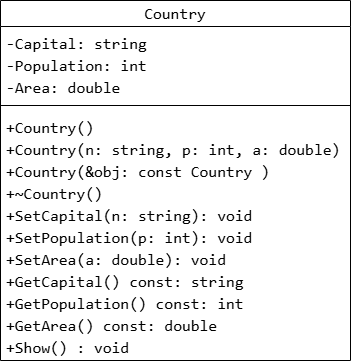

The diagram above was exported from draw.io. Its source (the exported page's mxGraphModel, read from the mxfile embedded in the PNG):
<mxGraphModel dx="858" dy="468" grid="1" gridSize="10" guides="1" tooltips="1" connect="1" arrows="1" fold="1" page="1" pageScale="1" pageWidth="827" pageHeight="1169" background="#ffffff" math="0" shadow="0">
  <root>
    <mxCell id="0" />
    <mxCell id="1" parent="0" />
    <mxCell id="VCer4olHst3NJbAnJvAI-1" parent="1" style="swimlane;fontStyle=1;align=center;verticalAlign=middle;childLayout=stackLayout;horizontal=1;startSize=26;horizontalStack=0;resizeParent=1;resizeParentMax=0;resizeLast=0;collapsible=1;marginBottom=0;whiteSpace=wrap;html=1;fontSize=17;labelBackgroundColor=none;fontColor=default;" value="&lt;div style=&quot;font-family: Consolas, &amp;quot;Courier New&amp;quot;, monospace; font-weight: normal; font-size: 16px; line-height: 22px; white-space: pre;&quot;&gt;&lt;span style=&quot;&quot;&gt;Country&lt;/span&gt;&lt;/div&gt;" vertex="1">
      <mxGeometry height="360" width="350" x="140" y="10" as="geometry" />
    </mxCell>
    <mxCell id="VCer4olHst3NJbAnJvAI-2" parent="VCer4olHst3NJbAnJvAI-1" style="text;strokeColor=none;fillColor=none;align=left;verticalAlign=top;spacingLeft=4;spacingRight=4;overflow=hidden;rotatable=0;points=[[0,0.5],[1,0.5]];portConstraint=eastwest;whiteSpace=wrap;html=1;labelBackgroundColor=none;fontColor=default;fontSize=16;" value="&lt;div style=&quot;font-family: Consolas, &amp;quot;Courier New&amp;quot;, monospace; line-height: 22px; white-space: pre;&quot;&gt;&lt;div&gt;&lt;span&gt;-&lt;/span&gt;&lt;span&gt;Capital: &lt;/span&gt;&lt;span style=&quot;background-color: transparent; color: light-dark(rgb(0, 0, 0), rgb(255, 255, 255));&quot;&gt;string&lt;/span&gt;&lt;span style=&quot;background-color: transparent; color: light-dark(rgb(0, 0, 0), rgb(255, 255, 255));&quot;&gt; &lt;/span&gt;&lt;/div&gt;&lt;div&gt;&lt;font&gt;-&lt;/font&gt;&lt;span&gt;Population: &lt;/span&gt;&lt;span style=&quot;background-color: transparent; color: light-dark(rgb(0, 0, 0), rgb(255, 255, 255));&quot;&gt;int&lt;/span&gt;&lt;span style=&quot;background-color: transparent; color: light-dark(rgb(0, 0, 0), rgb(255, 255, 255));&quot;&gt; &lt;/span&gt;&lt;/div&gt;&lt;div&gt;&lt;font&gt;-&lt;/font&gt;&lt;span&gt;Area: &lt;/span&gt;&lt;span style=&quot;background-color: transparent; color: light-dark(rgb(0, 0, 0), rgb(255, 255, 255));&quot;&gt;double&lt;/span&gt;&lt;span style=&quot;background-color: transparent; color: light-dark(rgb(0, 0, 0), rgb(255, 255, 255));&quot;&gt; &lt;/span&gt;&lt;/div&gt;&lt;/div&gt;" vertex="1">
      <mxGeometry height="74" width="350" y="26" as="geometry" />
    </mxCell>
    <mxCell id="VCer4olHst3NJbAnJvAI-3" parent="VCer4olHst3NJbAnJvAI-1" style="line;strokeWidth=1;fillColor=none;align=left;verticalAlign=middle;spacingTop=-1;spacingLeft=3;spacingRight=3;rotatable=0;labelPosition=right;points=[];portConstraint=eastwest;strokeColor=inherit;" value="" vertex="1">
      <mxGeometry height="10" width="350" y="100" as="geometry" />
    </mxCell>
    <mxCell id="VCer4olHst3NJbAnJvAI-4" parent="VCer4olHst3NJbAnJvAI-1" style="text;strokeColor=none;fillColor=none;align=left;verticalAlign=top;spacingLeft=4;spacingRight=4;overflow=hidden;rotatable=0;points=[[0,0.5],[1,0.5]];portConstraint=eastwest;whiteSpace=wrap;html=1;labelBackgroundColor=none;fontColor=default;fontSize=16;" value="&lt;div style=&quot;font-family: Consolas, &amp;quot;Courier New&amp;quot;, monospace; line-height: 22px; white-space: pre;&quot;&gt;&lt;div&gt;&lt;span&gt;+Country&lt;/span&gt;&lt;span&gt;()&lt;/span&gt;&lt;/div&gt;&lt;div&gt;&lt;span style=&quot;background-color: transparent; color: light-dark(rgb(0, 0, 0), rgb(255, 255, 255));&quot;&gt;+&lt;/span&gt;&lt;span&gt;Country&lt;/span&gt;&lt;span&gt;(n: &lt;/span&gt;&lt;span&gt;string&lt;/span&gt;&lt;span&gt;, p: &lt;/span&gt;&lt;span&gt;int&lt;/span&gt;&lt;span&gt;, a: &lt;/span&gt;&lt;span&gt;double&lt;/span&gt;&lt;span&gt;)&lt;/span&gt;&lt;/div&gt;&lt;div&gt;&lt;span style=&quot;background-color: transparent; color: light-dark(rgb(0, 0, 0), rgb(255, 255, 255));&quot;&gt;+&lt;/span&gt;&lt;span&gt;Country&lt;/span&gt;&lt;span&gt;(&lt;/span&gt;&lt;span style=&quot;background-color: transparent; color: light-dark(rgb(0, 0, 0), rgb(255, 255, 255));&quot;&gt;&amp;amp;obj: &lt;/span&gt;&lt;span style=&quot;background-color: transparent; color: light-dark(rgb(0, 0, 0), rgb(255, 255, 255));&quot;&gt;const&lt;/span&gt;&lt;span style=&quot;background-color: transparent; color: light-dark(rgb(0, 0, 0), rgb(255, 255, 255));&quot;&gt; &lt;/span&gt;&lt;span style=&quot;background-color: transparent; color: light-dark(rgb(0, 0, 0), rgb(255, 255, 255));&quot;&gt;Country &lt;/span&gt;&lt;span style=&quot;background-color: transparent; color: light-dark(rgb(0, 0, 0), rgb(255, 255, 255));&quot;&gt;)&lt;/span&gt;&lt;/div&gt;&lt;div&gt;&lt;span style=&quot;background-color: transparent; color: light-dark(rgb(0, 0, 0), rgb(255, 255, 255));&quot;&gt;+&lt;/span&gt;&lt;span&gt;~Country&lt;/span&gt;&lt;span&gt;()&lt;/span&gt;&lt;/div&gt;&lt;div&gt;&lt;span style=&quot;background-color: transparent; color: light-dark(rgb(0, 0, 0), rgb(255, 255, 255));&quot;&gt;+&lt;/span&gt;&lt;span&gt;SetCapital&lt;/span&gt;&lt;span&gt;(n: &lt;/span&gt;&lt;span&gt;string&lt;/span&gt;&lt;span&gt;): &lt;/span&gt;&lt;span style=&quot;background-color: transparent; color: light-dark(rgb(0, 0, 0), rgb(255, 255, 255));&quot;&gt;void&lt;/span&gt;&lt;/div&gt;&lt;div&gt;&lt;span style=&quot;background-color: transparent; color: light-dark(rgb(0, 0, 0), rgb(255, 255, 255));&quot;&gt;+&lt;/span&gt;&lt;span&gt;SetPopulation&lt;/span&gt;&lt;span&gt;(p: &lt;/span&gt;&lt;span&gt;int&lt;/span&gt;&lt;span&gt;): &lt;/span&gt;&lt;span style=&quot;background-color: transparent; color: light-dark(rgb(0, 0, 0), rgb(255, 255, 255));&quot;&gt;void&lt;/span&gt;&lt;span style=&quot;background-color: transparent; color: light-dark(rgb(0, 0, 0), rgb(255, 255, 255));&quot;&gt; &lt;/span&gt;&lt;/div&gt;&lt;div&gt;&lt;span style=&quot;background-color: transparent; color: light-dark(rgb(0, 0, 0), rgb(255, 255, 255));&quot;&gt;+&lt;/span&gt;&lt;span&gt;SetArea&lt;/span&gt;&lt;span&gt;(a: &lt;/span&gt;&lt;span&gt;double&lt;/span&gt;&lt;span&gt;): &lt;/span&gt;&lt;span style=&quot;background-color: transparent; color: light-dark(rgb(0, 0, 0), rgb(255, 255, 255));&quot;&gt;void&lt;/span&gt;&lt;/div&gt;&lt;div&gt;&lt;span style=&quot;background-color: transparent; color: light-dark(rgb(0, 0, 0), rgb(255, 255, 255));&quot;&gt;+&lt;/span&gt;&lt;span&gt;GetCapital&lt;/span&gt;&lt;span&gt;() &lt;/span&gt;&lt;span&gt;const: &lt;/span&gt;&lt;span style=&quot;background-color: transparent; color: light-dark(rgb(0, 0, 0), rgb(255, 255, 255));&quot;&gt;string&lt;/span&gt;&lt;span style=&quot;background-color: transparent; color: light-dark(rgb(0, 0, 0), rgb(255, 255, 255));&quot;&gt; &lt;/span&gt;&lt;/div&gt;&lt;div&gt;&lt;span style=&quot;background-color: transparent; color: light-dark(rgb(0, 0, 0), rgb(255, 255, 255));&quot;&gt;+&lt;/span&gt;&lt;span&gt;GetPopulation&lt;/span&gt;&lt;span&gt;() &lt;/span&gt;&lt;span&gt;const: &lt;/span&gt;&lt;span style=&quot;background-color: transparent; color: light-dark(rgb(0, 0, 0), rgb(255, 255, 255));&quot;&gt;int&lt;/span&gt;&lt;span style=&quot;background-color: transparent; color: light-dark(rgb(0, 0, 0), rgb(255, 255, 255));&quot;&gt; &lt;/span&gt;&lt;/div&gt;&lt;div&gt;&lt;span style=&quot;background-color: transparent; color: light-dark(rgb(0, 0, 0), rgb(255, 255, 255));&quot;&gt;+&lt;/span&gt;&lt;span&gt;GetArea&lt;/span&gt;&lt;span&gt;() &lt;/span&gt;&lt;span&gt;const: &lt;/span&gt;&lt;span style=&quot;background-color: transparent; color: light-dark(rgb(0, 0, 0), rgb(255, 255, 255));&quot;&gt;double&lt;/span&gt;&lt;/div&gt;&lt;div&gt;&lt;span style=&quot;background-color: transparent; color: light-dark(rgb(0, 0, 0), rgb(255, 255, 255));&quot;&gt;+&lt;/span&gt;&lt;span&gt;Show&lt;/span&gt;&lt;span&gt;() : &lt;/span&gt;&lt;span style=&quot;background-color: transparent; color: light-dark(rgb(0, 0, 0), rgb(255, 255, 255));&quot;&gt;void&lt;/span&gt;&lt;/div&gt;&lt;/div&gt;" vertex="1">
      <mxGeometry height="250" width="350" y="110" as="geometry" />
    </mxCell>
  </root>
</mxGraphModel>